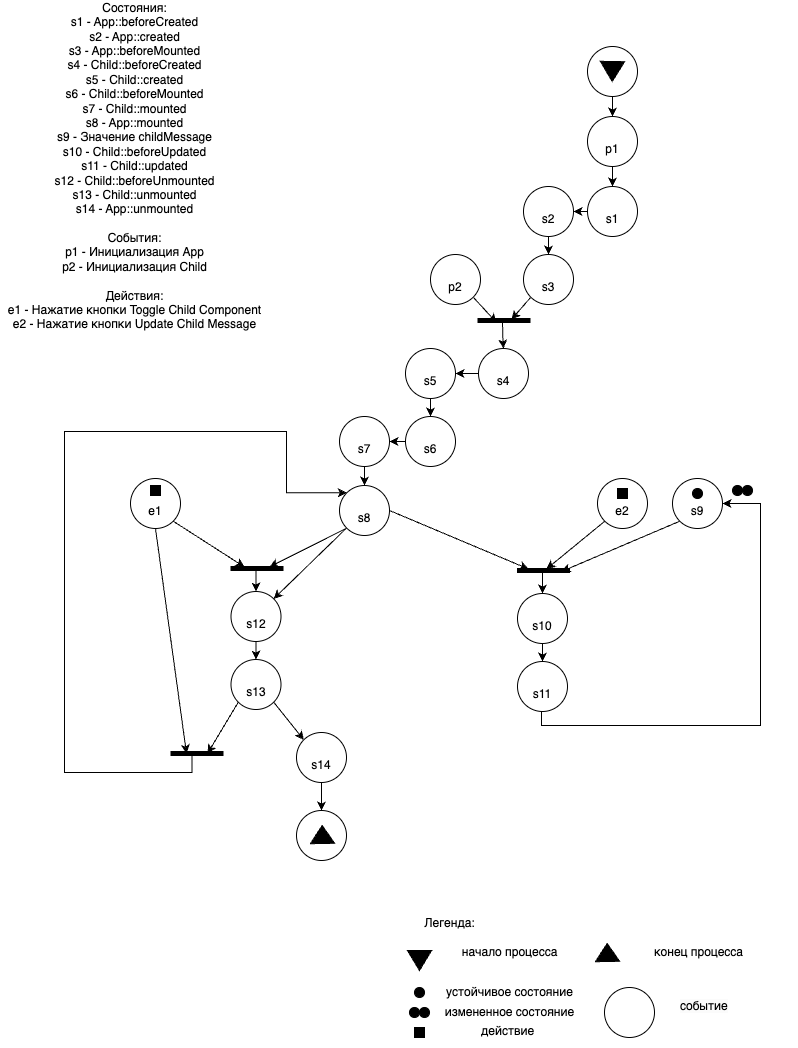

The diagram above was exported from draw.io. Its source (the exported page's mxGraphModel, read from the mxfile embedded in the PNG):
<mxGraphModel dx="1242" dy="785" grid="0" gridSize="10" guides="1" tooltips="1" connect="1" arrows="1" fold="1" page="1" pageScale="1" pageWidth="827" pageHeight="1169" background="none" math="0" shadow="0">
  <root>
    <mxCell id="0" />
    <mxCell id="1" parent="0" />
    <mxCell id="xW_pJFMf0fGZhS2XBOa9-4" value="" style="edgeStyle=orthogonalEdgeStyle;rounded=0;orthogonalLoop=1;jettySize=auto;html=1;" parent="1" source="xW_pJFMf0fGZhS2XBOa9-1" target="xW_pJFMf0fGZhS2XBOa9-3" edge="1">
      <mxGeometry relative="1" as="geometry" />
    </mxCell>
    <mxCell id="xW_pJFMf0fGZhS2XBOa9-1" value="" style="ellipse;whiteSpace=wrap;html=1;aspect=fixed;" parent="1" vertex="1">
      <mxGeometry x="608" y="63" width="50" height="50" as="geometry" />
    </mxCell>
    <mxCell id="xW_pJFMf0fGZhS2XBOa9-2" value="" style="shape=mxgraph.arrows2.wedgeArrow;html=1;bendable=0;startWidth=12.121212121212125;fillColor=strokeColor;defaultFillColor=invert;defaultGradientColor=invert;rounded=0;" parent="1" edge="1">
      <mxGeometry width="100" height="100" relative="1" as="geometry">
        <mxPoint x="633" y="78" as="sourcePoint" />
        <mxPoint x="632.7" y="98" as="targetPoint" />
      </mxGeometry>
    </mxCell>
    <mxCell id="dXv0JQMhBqBQQDPKMbcR-2" value="" style="edgeStyle=orthogonalEdgeStyle;rounded=0;orthogonalLoop=1;jettySize=auto;html=1;" edge="1" parent="1" source="xW_pJFMf0fGZhS2XBOa9-3" target="dXv0JQMhBqBQQDPKMbcR-1">
      <mxGeometry relative="1" as="geometry" />
    </mxCell>
    <mxCell id="xW_pJFMf0fGZhS2XBOa9-3" value="&lt;div&gt;&lt;br&gt;&lt;/div&gt;p1" style="ellipse;whiteSpace=wrap;html=1;aspect=fixed;" parent="1" vertex="1">
      <mxGeometry x="608" y="133" width="50" height="50" as="geometry" />
    </mxCell>
    <mxCell id="xW_pJFMf0fGZhS2XBOa9-138" value="Легенда:&lt;div&gt;&lt;br&gt;&lt;/div&gt;" style="text;html=1;align=center;verticalAlign=middle;resizable=0;points=[];autosize=1;strokeColor=none;fillColor=none;" parent="1" vertex="1">
      <mxGeometry x="435" y="927" width="70" height="40" as="geometry" />
    </mxCell>
    <mxCell id="xW_pJFMf0fGZhS2XBOa9-139" value="" style="shape=mxgraph.arrows2.wedgeArrow;html=1;bendable=0;startWidth=12.121212121212125;fillColor=strokeColor;defaultFillColor=invert;defaultGradientColor=invert;rounded=0;" parent="1" edge="1">
      <mxGeometry width="100" height="100" relative="1" as="geometry">
        <mxPoint x="440" y="967" as="sourcePoint" />
        <mxPoint x="440" y="987" as="targetPoint" />
      </mxGeometry>
    </mxCell>
    <mxCell id="xW_pJFMf0fGZhS2XBOa9-140" value="начало процесса" style="text;html=1;align=center;verticalAlign=middle;resizable=0;points=[];autosize=1;strokeColor=none;fillColor=none;" parent="1" vertex="1">
      <mxGeometry x="470" y="954" width="120" height="30" as="geometry" />
    </mxCell>
    <mxCell id="xW_pJFMf0fGZhS2XBOa9-142" value="" style="ellipse;whiteSpace=wrap;html=1;aspect=fixed;fillColor=#000000;" parent="1" vertex="1">
      <mxGeometry x="435" y="1004" width="10" height="10" as="geometry" />
    </mxCell>
    <mxCell id="xW_pJFMf0fGZhS2XBOa9-143" value="устойчивое состояние" style="text;html=1;align=center;verticalAlign=middle;resizable=0;points=[];autosize=1;strokeColor=none;fillColor=none;" parent="1" vertex="1">
      <mxGeometry x="455" y="994" width="150" height="30" as="geometry" />
    </mxCell>
    <mxCell id="xW_pJFMf0fGZhS2XBOa9-160" value="" style="ellipse;whiteSpace=wrap;html=1;aspect=fixed;fillColor=#000000;" parent="1" vertex="1">
      <mxGeometry x="430" y="1024" width="10" height="10" as="geometry" />
    </mxCell>
    <mxCell id="xW_pJFMf0fGZhS2XBOa9-161" value="" style="ellipse;whiteSpace=wrap;html=1;aspect=fixed;fillColor=#000000;" parent="1" vertex="1">
      <mxGeometry x="440" y="1024" width="10" height="10" as="geometry" />
    </mxCell>
    <mxCell id="xW_pJFMf0fGZhS2XBOa9-162" value="измененное состояние" style="text;html=1;align=center;verticalAlign=middle;resizable=0;points=[];autosize=1;strokeColor=none;fillColor=none;" parent="1" vertex="1">
      <mxGeometry x="455" y="1014" width="150" height="30" as="geometry" />
    </mxCell>
    <mxCell id="xW_pJFMf0fGZhS2XBOa9-163" value="" style="whiteSpace=wrap;html=1;aspect=fixed;fillColor=#000000;" parent="1" vertex="1">
      <mxGeometry x="435" y="1044" width="10" height="10" as="geometry" />
    </mxCell>
    <mxCell id="xW_pJFMf0fGZhS2XBOa9-164" value="&lt;div style=&quot;text-align: center;&quot;&gt;&lt;span style=&quot;background-color: initial; text-wrap: nowrap;&quot;&gt;действие&lt;/span&gt;&lt;/div&gt;" style="text;whiteSpace=wrap;html=1;" parent="1" vertex="1">
      <mxGeometry x="500" y="1034" width="70" height="30" as="geometry" />
    </mxCell>
    <mxCell id="xW_pJFMf0fGZhS2XBOa9-169" value="&lt;div&gt;&lt;/div&gt;" style="ellipse;whiteSpace=wrap;html=1;aspect=fixed;" parent="1" vertex="1">
      <mxGeometry x="625" y="1004" width="50" height="50" as="geometry" />
    </mxCell>
    <mxCell id="xW_pJFMf0fGZhS2XBOa9-170" value="&lt;span style=&quot;color: rgb(0, 0, 0); font-family: Helvetica; font-size: 12px; font-style: normal; font-variant-ligatures: normal; font-variant-caps: normal; font-weight: 400; letter-spacing: normal; orphans: 2; text-align: center; text-indent: 0px; text-transform: none; widows: 2; word-spacing: 0px; -webkit-text-stroke-width: 0px; white-space: nowrap; background-color: rgb(251, 251, 251); text-decoration-thickness: initial; text-decoration-style: initial; text-decoration-color: initial; display: inline !important; float: none;&quot;&gt;событие&lt;/span&gt;" style="text;whiteSpace=wrap;html=1;" parent="1" vertex="1">
      <mxGeometry x="699" y="1009" width="120" height="40" as="geometry" />
    </mxCell>
    <mxCell id="xW_pJFMf0fGZhS2XBOa9-172" value="&lt;div&gt;Состояния:&lt;/div&gt;&lt;div&gt;&lt;span style=&quot;background-color: initial;&quot;&gt;s1 - App::beforeCreated&lt;/span&gt;&lt;/div&gt;&lt;div&gt;s2 - App::created&lt;/div&gt;&lt;div&gt;s3 - App::beforeMounted&lt;/div&gt;&lt;div&gt;s4 - Child::beforeCreated&lt;/div&gt;&lt;div&gt;s5 - Child::created&lt;/div&gt;&lt;div&gt;s6 - Child::beforeMounted&lt;/div&gt;&lt;div&gt;s7 - Child::mounted&lt;/div&gt;&lt;div&gt;s8 - App::mounted&lt;/div&gt;&lt;div&gt;s9 - Значение childMessage&lt;/div&gt;&lt;div&gt;s10 - Child::beforeUpdated&lt;/div&gt;&lt;div&gt;s11 - Child::updated&lt;/div&gt;&lt;div&gt;s12 - Child::beforeUnmounted&lt;/div&gt;&lt;div&gt;s13 - Child::unmounted&lt;/div&gt;&lt;div&gt;s14 - App::unmounted&lt;/div&gt;&lt;div&gt;&lt;br&gt;&lt;/div&gt;&lt;div&gt;События:&lt;/div&gt;&lt;div&gt;p1 - Инициализация App&lt;/div&gt;&lt;div&gt;p2 - Инициализация Child&lt;/div&gt;&lt;div&gt;&lt;br&gt;&lt;/div&gt;&lt;div&gt;Действия:&lt;/div&gt;&lt;div&gt;e1 - Нажатие кнопки Toggle Child Component&lt;/div&gt;&lt;div&gt;e2 - Нажатие кнопки Update Child Message&lt;br&gt;&lt;/div&gt;&lt;div&gt;&lt;br&gt;&lt;/div&gt;" style="text;html=1;align=center;verticalAlign=middle;whiteSpace=wrap;rounded=0;" parent="1" vertex="1">
      <mxGeometry x="21" y="58" width="269" height="263" as="geometry" />
    </mxCell>
    <mxCell id="dXv0JQMhBqBQQDPKMbcR-4" value="" style="edgeStyle=orthogonalEdgeStyle;rounded=0;orthogonalLoop=1;jettySize=auto;html=1;" edge="1" parent="1" source="dXv0JQMhBqBQQDPKMbcR-1" target="dXv0JQMhBqBQQDPKMbcR-3">
      <mxGeometry relative="1" as="geometry" />
    </mxCell>
    <mxCell id="dXv0JQMhBqBQQDPKMbcR-1" value="&lt;div&gt;&lt;br&gt;&lt;/div&gt;s1" style="ellipse;whiteSpace=wrap;html=1;aspect=fixed;" vertex="1" parent="1">
      <mxGeometry x="608" y="203" width="50" height="50" as="geometry" />
    </mxCell>
    <mxCell id="dXv0JQMhBqBQQDPKMbcR-12" value="" style="edgeStyle=orthogonalEdgeStyle;rounded=0;orthogonalLoop=1;jettySize=auto;html=1;" edge="1" parent="1" source="dXv0JQMhBqBQQDPKMbcR-3" target="dXv0JQMhBqBQQDPKMbcR-7">
      <mxGeometry relative="1" as="geometry" />
    </mxCell>
    <mxCell id="dXv0JQMhBqBQQDPKMbcR-3" value="&lt;div&gt;&lt;br&gt;&lt;/div&gt;s2" style="ellipse;whiteSpace=wrap;html=1;aspect=fixed;" vertex="1" parent="1">
      <mxGeometry x="544" y="203" width="50" height="50" as="geometry" />
    </mxCell>
    <mxCell id="dXv0JQMhBqBQQDPKMbcR-16" style="rounded=0;orthogonalLoop=1;jettySize=auto;html=1;" edge="1" parent="1">
      <mxGeometry relative="1" as="geometry">
        <mxPoint x="532" y="336" as="targetPoint" />
        <mxPoint x="551" y="314" as="sourcePoint" />
      </mxGeometry>
    </mxCell>
    <mxCell id="dXv0JQMhBqBQQDPKMbcR-7" value="&lt;div&gt;&lt;br&gt;&lt;/div&gt;s3" style="ellipse;whiteSpace=wrap;html=1;aspect=fixed;" vertex="1" parent="1">
      <mxGeometry x="544" y="271" width="50" height="50" as="geometry" />
    </mxCell>
    <mxCell id="dXv0JQMhBqBQQDPKMbcR-15" style="rounded=0;orthogonalLoop=1;jettySize=auto;html=1;" edge="1" parent="1">
      <mxGeometry relative="1" as="geometry">
        <mxPoint x="517" y="339" as="targetPoint" />
        <mxPoint x="494" y="314" as="sourcePoint" />
      </mxGeometry>
    </mxCell>
    <mxCell id="dXv0JQMhBqBQQDPKMbcR-9" value="&lt;div&gt;&lt;br&gt;&lt;/div&gt;p2" style="ellipse;whiteSpace=wrap;html=1;aspect=fixed;" vertex="1" parent="1">
      <mxGeometry x="451" y="271" width="50" height="50" as="geometry" />
    </mxCell>
    <mxCell id="dXv0JQMhBqBQQDPKMbcR-14" value="" style="endArrow=none;html=1;rounded=0;strokeWidth=5;" edge="1" parent="1">
      <mxGeometry width="50" height="50" relative="1" as="geometry">
        <mxPoint x="498" y="337" as="sourcePoint" />
        <mxPoint x="551" y="337" as="targetPoint" />
      </mxGeometry>
    </mxCell>
    <mxCell id="dXv0JQMhBqBQQDPKMbcR-17" value="" style="edgeStyle=orthogonalEdgeStyle;rounded=0;orthogonalLoop=1;jettySize=auto;html=1;" edge="1" parent="1" target="dXv0JQMhBqBQQDPKMbcR-19">
      <mxGeometry relative="1" as="geometry">
        <mxPoint x="523" y="338" as="sourcePoint" />
      </mxGeometry>
    </mxCell>
    <mxCell id="dXv0JQMhBqBQQDPKMbcR-18" value="" style="edgeStyle=orthogonalEdgeStyle;rounded=0;orthogonalLoop=1;jettySize=auto;html=1;" edge="1" parent="1" source="dXv0JQMhBqBQQDPKMbcR-19" target="dXv0JQMhBqBQQDPKMbcR-21">
      <mxGeometry relative="1" as="geometry" />
    </mxCell>
    <mxCell id="dXv0JQMhBqBQQDPKMbcR-19" value="&lt;div&gt;&lt;br&gt;&lt;/div&gt;s4" style="ellipse;whiteSpace=wrap;html=1;aspect=fixed;" vertex="1" parent="1">
      <mxGeometry x="499" y="365" width="50" height="50" as="geometry" />
    </mxCell>
    <mxCell id="dXv0JQMhBqBQQDPKMbcR-20" value="" style="edgeStyle=orthogonalEdgeStyle;rounded=0;orthogonalLoop=1;jettySize=auto;html=1;" edge="1" parent="1" source="dXv0JQMhBqBQQDPKMbcR-21" target="dXv0JQMhBqBQQDPKMbcR-22">
      <mxGeometry relative="1" as="geometry" />
    </mxCell>
    <mxCell id="dXv0JQMhBqBQQDPKMbcR-21" value="&lt;div&gt;&lt;br&gt;&lt;/div&gt;s5" style="ellipse;whiteSpace=wrap;html=1;aspect=fixed;" vertex="1" parent="1">
      <mxGeometry x="426" y="365" width="50" height="50" as="geometry" />
    </mxCell>
    <mxCell id="dXv0JQMhBqBQQDPKMbcR-24" value="" style="edgeStyle=orthogonalEdgeStyle;rounded=0;orthogonalLoop=1;jettySize=auto;html=1;" edge="1" parent="1" source="dXv0JQMhBqBQQDPKMbcR-22" target="dXv0JQMhBqBQQDPKMbcR-23">
      <mxGeometry relative="1" as="geometry" />
    </mxCell>
    <mxCell id="dXv0JQMhBqBQQDPKMbcR-22" value="&lt;div&gt;&lt;br&gt;&lt;/div&gt;s6" style="ellipse;whiteSpace=wrap;html=1;aspect=fixed;" vertex="1" parent="1">
      <mxGeometry x="426" y="433" width="50" height="50" as="geometry" />
    </mxCell>
    <mxCell id="dXv0JQMhBqBQQDPKMbcR-26" value="" style="edgeStyle=orthogonalEdgeStyle;rounded=0;orthogonalLoop=1;jettySize=auto;html=1;" edge="1" parent="1" source="dXv0JQMhBqBQQDPKMbcR-23" target="dXv0JQMhBqBQQDPKMbcR-25">
      <mxGeometry relative="1" as="geometry" />
    </mxCell>
    <mxCell id="dXv0JQMhBqBQQDPKMbcR-23" value="&lt;div&gt;&lt;br&gt;&lt;/div&gt;s7" style="ellipse;whiteSpace=wrap;html=1;aspect=fixed;" vertex="1" parent="1">
      <mxGeometry x="360" y="433" width="50" height="50" as="geometry" />
    </mxCell>
    <mxCell id="dXv0JQMhBqBQQDPKMbcR-32" style="rounded=0;orthogonalLoop=1;jettySize=auto;html=1;exitX=1;exitY=0.5;exitDx=0;exitDy=0;" edge="1" parent="1" source="dXv0JQMhBqBQQDPKMbcR-25">
      <mxGeometry relative="1" as="geometry">
        <mxPoint x="549" y="585.5" as="targetPoint" />
      </mxGeometry>
    </mxCell>
    <mxCell id="dXv0JQMhBqBQQDPKMbcR-54" style="rounded=0;orthogonalLoop=1;jettySize=auto;html=1;exitX=0;exitY=1;exitDx=0;exitDy=0;" edge="1" parent="1" source="dXv0JQMhBqBQQDPKMbcR-25">
      <mxGeometry relative="1" as="geometry">
        <mxPoint x="290" y="583.5" as="targetPoint" />
      </mxGeometry>
    </mxCell>
    <mxCell id="dXv0JQMhBqBQQDPKMbcR-78" style="rounded=0;orthogonalLoop=1;jettySize=auto;html=1;entryX=1;entryY=0;entryDx=0;entryDy=0;" edge="1" parent="1" source="dXv0JQMhBqBQQDPKMbcR-25" target="dXv0JQMhBqBQQDPKMbcR-50">
      <mxGeometry relative="1" as="geometry" />
    </mxCell>
    <mxCell id="dXv0JQMhBqBQQDPKMbcR-25" value="&lt;div&gt;&lt;br&gt;&lt;/div&gt;s8" style="ellipse;whiteSpace=wrap;html=1;aspect=fixed;" vertex="1" parent="1">
      <mxGeometry x="360" y="502" width="50" height="50" as="geometry" />
    </mxCell>
    <mxCell id="dXv0JQMhBqBQQDPKMbcR-53" style="rounded=0;orthogonalLoop=1;jettySize=auto;html=1;exitX=1;exitY=1;exitDx=0;exitDy=0;" edge="1" parent="1" source="dXv0JQMhBqBQQDPKMbcR-27">
      <mxGeometry relative="1" as="geometry">
        <mxPoint x="265" y="583.5" as="targetPoint" />
      </mxGeometry>
    </mxCell>
    <mxCell id="dXv0JQMhBqBQQDPKMbcR-60" style="rounded=0;orthogonalLoop=1;jettySize=auto;html=1;exitX=0.5;exitY=1;exitDx=0;exitDy=0;" edge="1" parent="1" source="dXv0JQMhBqBQQDPKMbcR-27">
      <mxGeometry relative="1" as="geometry">
        <mxPoint x="207" y="770" as="targetPoint" />
      </mxGeometry>
    </mxCell>
    <mxCell id="dXv0JQMhBqBQQDPKMbcR-27" value="&lt;div&gt;&lt;br&gt;&lt;/div&gt;e1" style="ellipse;whiteSpace=wrap;html=1;aspect=fixed;" vertex="1" parent="1">
      <mxGeometry x="151" y="495" width="50" height="50" as="geometry" />
    </mxCell>
    <mxCell id="dXv0JQMhBqBQQDPKMbcR-33" style="rounded=0;orthogonalLoop=1;jettySize=auto;html=1;exitX=0;exitY=1;exitDx=0;exitDy=0;" edge="1" parent="1" source="dXv0JQMhBqBQQDPKMbcR-28">
      <mxGeometry relative="1" as="geometry">
        <mxPoint x="567" y="585.5" as="targetPoint" />
        <mxPoint x="620.3223304703363" y="544.6776695296637" as="sourcePoint" />
      </mxGeometry>
    </mxCell>
    <mxCell id="dXv0JQMhBqBQQDPKMbcR-28" value="&lt;div&gt;&lt;br&gt;&lt;/div&gt;e2" style="ellipse;whiteSpace=wrap;html=1;aspect=fixed;" vertex="1" parent="1">
      <mxGeometry x="618" y="495" width="50" height="50" as="geometry" />
    </mxCell>
    <mxCell id="dXv0JQMhBqBQQDPKMbcR-34" style="rounded=0;orthogonalLoop=1;jettySize=auto;html=1;exitX=0;exitY=1;exitDx=0;exitDy=0;" edge="1" parent="1" source="dXv0JQMhBqBQQDPKMbcR-29">
      <mxGeometry relative="1" as="geometry">
        <mxPoint x="582" y="588" as="targetPoint" />
      </mxGeometry>
    </mxCell>
    <mxCell id="dXv0JQMhBqBQQDPKMbcR-29" value="&lt;div&gt;&lt;br&gt;&lt;/div&gt;s9" style="ellipse;whiteSpace=wrap;html=1;aspect=fixed;" vertex="1" parent="1">
      <mxGeometry x="693" y="495" width="50" height="50" as="geometry" />
    </mxCell>
    <mxCell id="dXv0JQMhBqBQQDPKMbcR-30" value="" style="ellipse;whiteSpace=wrap;html=1;aspect=fixed;fillColor=#000000;" vertex="1" parent="1">
      <mxGeometry x="713" y="505" width="10" height="10" as="geometry" />
    </mxCell>
    <mxCell id="dXv0JQMhBqBQQDPKMbcR-31" value="" style="endArrow=none;html=1;rounded=0;strokeWidth=5;" edge="1" parent="1">
      <mxGeometry width="50" height="50" relative="1" as="geometry">
        <mxPoint x="537.5" y="587" as="sourcePoint" />
        <mxPoint x="590.5" y="587" as="targetPoint" />
      </mxGeometry>
    </mxCell>
    <mxCell id="dXv0JQMhBqBQQDPKMbcR-35" value="" style="edgeStyle=orthogonalEdgeStyle;rounded=0;orthogonalLoop=1;jettySize=auto;html=1;entryX=1;entryY=0.5;entryDx=0;entryDy=0;exitX=0.5;exitY=1;exitDx=0;exitDy=0;" edge="1" parent="1" source="dXv0JQMhBqBQQDPKMbcR-38" target="dXv0JQMhBqBQQDPKMbcR-29">
      <mxGeometry relative="1" as="geometry">
        <mxPoint x="593" y="756" as="sourcePoint" />
        <mxPoint x="624" y="752" as="targetPoint" />
        <Array as="points">
          <mxPoint x="562" y="728" />
          <mxPoint x="562" y="742" />
          <mxPoint x="781" y="742" />
          <mxPoint x="781" y="520" />
        </Array>
      </mxGeometry>
    </mxCell>
    <mxCell id="dXv0JQMhBqBQQDPKMbcR-36" value="" style="edgeStyle=orthogonalEdgeStyle;rounded=0;orthogonalLoop=1;jettySize=auto;html=1;" edge="1" parent="1" source="dXv0JQMhBqBQQDPKMbcR-37" target="dXv0JQMhBqBQQDPKMbcR-38">
      <mxGeometry relative="1" as="geometry" />
    </mxCell>
    <mxCell id="dXv0JQMhBqBQQDPKMbcR-37" value="&lt;div&gt;&lt;br&gt;&lt;/div&gt;s10" style="ellipse;whiteSpace=wrap;html=1;aspect=fixed;" vertex="1" parent="1">
      <mxGeometry x="538" y="610" width="50" height="50" as="geometry" />
    </mxCell>
    <mxCell id="dXv0JQMhBqBQQDPKMbcR-38" value="&lt;div&gt;&lt;br&gt;&lt;/div&gt;s11" style="ellipse;whiteSpace=wrap;html=1;aspect=fixed;" vertex="1" parent="1">
      <mxGeometry x="538" y="678" width="50" height="50" as="geometry" />
    </mxCell>
    <mxCell id="dXv0JQMhBqBQQDPKMbcR-39" value="" style="edgeStyle=orthogonalEdgeStyle;rounded=0;orthogonalLoop=1;jettySize=auto;html=1;entryX=0.5;entryY=0;entryDx=0;entryDy=0;" edge="1" parent="1" target="dXv0JQMhBqBQQDPKMbcR-37">
      <mxGeometry relative="1" as="geometry">
        <mxPoint x="559" y="587" as="sourcePoint" />
        <mxPoint x="572" y="695" as="targetPoint" />
      </mxGeometry>
    </mxCell>
    <mxCell id="dXv0JQMhBqBQQDPKMbcR-44" value="" style="ellipse;whiteSpace=wrap;html=1;aspect=fixed;fillColor=#000000;" vertex="1" parent="1">
      <mxGeometry x="753" y="502" width="10" height="10" as="geometry" />
    </mxCell>
    <mxCell id="dXv0JQMhBqBQQDPKMbcR-45" value="" style="ellipse;whiteSpace=wrap;html=1;aspect=fixed;fillColor=#000000;" vertex="1" parent="1">
      <mxGeometry x="763" y="502" width="10" height="10" as="geometry" />
    </mxCell>
    <mxCell id="dXv0JQMhBqBQQDPKMbcR-46" value="" style="whiteSpace=wrap;html=1;aspect=fixed;fillColor=#000000;" vertex="1" parent="1">
      <mxGeometry x="638" y="505" width="10" height="10" as="geometry" />
    </mxCell>
    <mxCell id="dXv0JQMhBqBQQDPKMbcR-47" value="" style="whiteSpace=wrap;html=1;aspect=fixed;fillColor=#000000;" vertex="1" parent="1">
      <mxGeometry x="171" y="502" width="10" height="10" as="geometry" />
    </mxCell>
    <mxCell id="dXv0JQMhBqBQQDPKMbcR-48" value="" style="endArrow=none;html=1;rounded=0;strokeWidth=5;" edge="1" parent="1">
      <mxGeometry width="50" height="50" relative="1" as="geometry">
        <mxPoint x="251" y="585" as="sourcePoint" />
        <mxPoint x="304" y="585" as="targetPoint" />
      </mxGeometry>
    </mxCell>
    <mxCell id="dXv0JQMhBqBQQDPKMbcR-49" value="" style="edgeStyle=orthogonalEdgeStyle;rounded=0;orthogonalLoop=1;jettySize=auto;html=1;" edge="1" parent="1" source="dXv0JQMhBqBQQDPKMbcR-50" target="dXv0JQMhBqBQQDPKMbcR-51">
      <mxGeometry relative="1" as="geometry" />
    </mxCell>
    <mxCell id="dXv0JQMhBqBQQDPKMbcR-50" value="&lt;div&gt;&lt;br&gt;&lt;/div&gt;s12" style="ellipse;whiteSpace=wrap;html=1;aspect=fixed;" vertex="1" parent="1">
      <mxGeometry x="251.5" y="608" width="50" height="50" as="geometry" />
    </mxCell>
    <mxCell id="dXv0JQMhBqBQQDPKMbcR-61" style="rounded=0;orthogonalLoop=1;jettySize=auto;html=1;exitX=0;exitY=1;exitDx=0;exitDy=0;" edge="1" parent="1" source="dXv0JQMhBqBQQDPKMbcR-51">
      <mxGeometry relative="1" as="geometry">
        <mxPoint x="228" y="770" as="targetPoint" />
      </mxGeometry>
    </mxCell>
    <mxCell id="dXv0JQMhBqBQQDPKMbcR-77" style="rounded=0;orthogonalLoop=1;jettySize=auto;html=1;exitX=1;exitY=1;exitDx=0;exitDy=0;entryX=0;entryY=0;entryDx=0;entryDy=0;" edge="1" parent="1" source="dXv0JQMhBqBQQDPKMbcR-51" target="dXv0JQMhBqBQQDPKMbcR-76">
      <mxGeometry relative="1" as="geometry" />
    </mxCell>
    <mxCell id="dXv0JQMhBqBQQDPKMbcR-51" value="&lt;div&gt;&lt;br&gt;&lt;/div&gt;s13" style="ellipse;whiteSpace=wrap;html=1;aspect=fixed;" vertex="1" parent="1">
      <mxGeometry x="251.5" y="676" width="50" height="50" as="geometry" />
    </mxCell>
    <mxCell id="dXv0JQMhBqBQQDPKMbcR-52" value="" style="edgeStyle=orthogonalEdgeStyle;rounded=0;orthogonalLoop=1;jettySize=auto;html=1;entryX=0.5;entryY=0;entryDx=0;entryDy=0;" edge="1" parent="1" target="dXv0JQMhBqBQQDPKMbcR-50">
      <mxGeometry relative="1" as="geometry">
        <mxPoint x="272.5" y="585" as="sourcePoint" />
        <mxPoint x="285.5" y="693" as="targetPoint" />
      </mxGeometry>
    </mxCell>
    <mxCell id="dXv0JQMhBqBQQDPKMbcR-55" value="" style="endArrow=none;html=1;rounded=0;strokeWidth=5;" edge="1" parent="1">
      <mxGeometry width="50" height="50" relative="1" as="geometry">
        <mxPoint x="191" y="770" as="sourcePoint" />
        <mxPoint x="244" y="770" as="targetPoint" />
      </mxGeometry>
    </mxCell>
    <mxCell id="dXv0JQMhBqBQQDPKMbcR-59" value="" style="edgeStyle=orthogonalEdgeStyle;rounded=0;orthogonalLoop=1;jettySize=auto;html=1;entryX=0;entryY=0;entryDx=0;entryDy=0;" edge="1" parent="1" target="dXv0JQMhBqBQQDPKMbcR-25">
      <mxGeometry relative="1" as="geometry">
        <mxPoint x="212.5" y="770" as="sourcePoint" />
        <mxPoint x="217" y="793" as="targetPoint" />
        <Array as="points">
          <mxPoint x="213" y="789" />
          <mxPoint x="85" y="789" />
          <mxPoint x="85" y="448" />
          <mxPoint x="307" y="448" />
          <mxPoint x="307" y="509" />
        </Array>
      </mxGeometry>
    </mxCell>
    <mxCell id="dXv0JQMhBqBQQDPKMbcR-82" value="" style="edgeStyle=orthogonalEdgeStyle;rounded=0;orthogonalLoop=1;jettySize=auto;html=1;" edge="1" parent="1" source="dXv0JQMhBqBQQDPKMbcR-76" target="dXv0JQMhBqBQQDPKMbcR-79">
      <mxGeometry relative="1" as="geometry" />
    </mxCell>
    <mxCell id="dXv0JQMhBqBQQDPKMbcR-76" value="&lt;div&gt;&lt;br&gt;&lt;/div&gt;s14" style="ellipse;whiteSpace=wrap;html=1;aspect=fixed;" vertex="1" parent="1">
      <mxGeometry x="317" y="749" width="50" height="50" as="geometry" />
    </mxCell>
    <mxCell id="dXv0JQMhBqBQQDPKMbcR-79" value="" style="ellipse;whiteSpace=wrap;html=1;aspect=fixed;" vertex="1" parent="1">
      <mxGeometry x="317" y="827" width="50" height="50" as="geometry" />
    </mxCell>
    <mxCell id="dXv0JQMhBqBQQDPKMbcR-81" value="" style="shape=mxgraph.arrows2.wedgeArrow;html=1;bendable=0;startWidth=12.121212121212125;fillColor=strokeColor;defaultFillColor=invert;defaultGradientColor=invert;rounded=0;" edge="1" parent="1">
      <mxGeometry width="100" height="100" relative="1" as="geometry">
        <mxPoint x="343" y="860" as="sourcePoint" />
        <mxPoint x="342.70000000000005" y="842" as="targetPoint" />
      </mxGeometry>
    </mxCell>
    <mxCell id="dXv0JQMhBqBQQDPKMbcR-84" value="" style="shape=mxgraph.arrows2.wedgeArrow;html=1;bendable=0;startWidth=12.121212121212125;fillColor=strokeColor;defaultFillColor=invert;defaultGradientColor=invert;rounded=0;" edge="1" parent="1">
      <mxGeometry width="100" height="100" relative="1" as="geometry">
        <mxPoint x="628" y="978" as="sourcePoint" />
        <mxPoint x="627.7" y="960" as="targetPoint" />
      </mxGeometry>
    </mxCell>
    <mxCell id="dXv0JQMhBqBQQDPKMbcR-85" value="конец процесса" style="text;html=1;align=center;verticalAlign=middle;resizable=0;points=[];autosize=1;strokeColor=none;fillColor=none;" vertex="1" parent="1">
      <mxGeometry x="665" y="956" width="107" height="26" as="geometry" />
    </mxCell>
  </root>
</mxGraphModel>